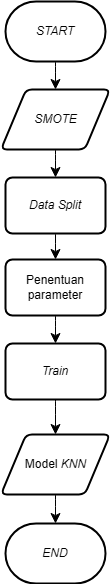

The diagram above was exported from draw.io. Its source (the exported page's mxGraphModel, read from the mxfile embedded in the PNG):
<mxGraphModel dx="712" dy="1187" grid="0" gridSize="10" guides="1" tooltips="1" connect="1" arrows="1" fold="1" page="0" pageScale="1" pageWidth="850" pageHeight="1100" math="0" shadow="0">
  <root>
    <mxCell id="0" />
    <mxCell id="1" parent="0" />
    <mxCell id="OhggnpwWC3U-Aos0IUR1-8" style="edgeStyle=none;curved=1;rounded=0;orthogonalLoop=1;jettySize=auto;html=1;exitX=0.5;exitY=1;exitDx=0;exitDy=0;exitPerimeter=0;entryX=0.5;entryY=0;entryDx=0;entryDy=0;fontSize=12;startSize=8;endSize=8;" edge="1" parent="1" source="OhggnpwWC3U-Aos0IUR1-1" target="OhggnpwWC3U-Aos0IUR1-3">
      <mxGeometry relative="1" as="geometry" />
    </mxCell>
    <mxCell id="OhggnpwWC3U-Aos0IUR1-1" value="&lt;i&gt;START&lt;/i&gt;" style="strokeWidth=2;html=1;shape=mxgraph.flowchart.terminator;whiteSpace=wrap;" vertex="1" parent="1">
      <mxGeometry x="76" y="-33" width="100" height="60" as="geometry" />
    </mxCell>
    <mxCell id="OhggnpwWC3U-Aos0IUR1-2" value="&lt;i&gt;END&lt;/i&gt;" style="strokeWidth=2;html=1;shape=mxgraph.flowchart.terminator;whiteSpace=wrap;" vertex="1" parent="1">
      <mxGeometry x="76" y="489" width="100" height="60" as="geometry" />
    </mxCell>
    <mxCell id="OhggnpwWC3U-Aos0IUR1-9" style="edgeStyle=none;curved=1;rounded=0;orthogonalLoop=1;jettySize=auto;html=1;exitX=0.5;exitY=1;exitDx=0;exitDy=0;entryX=0.5;entryY=0;entryDx=0;entryDy=0;fontSize=12;startSize=8;endSize=8;" edge="1" parent="1" source="OhggnpwWC3U-Aos0IUR1-3" target="OhggnpwWC3U-Aos0IUR1-4">
      <mxGeometry relative="1" as="geometry" />
    </mxCell>
    <mxCell id="OhggnpwWC3U-Aos0IUR1-3" value="&lt;i&gt;SMOTE&lt;/i&gt;" style="shape=parallelogram;html=1;strokeWidth=2;perimeter=parallelogramPerimeter;whiteSpace=wrap;rounded=1;arcSize=12;size=0.23;" vertex="1" parent="1">
      <mxGeometry x="71.5" y="55" width="109" height="60" as="geometry" />
    </mxCell>
    <mxCell id="OhggnpwWC3U-Aos0IUR1-10" style="edgeStyle=none;curved=1;rounded=0;orthogonalLoop=1;jettySize=auto;html=1;exitX=0.5;exitY=1;exitDx=0;exitDy=0;entryX=0.5;entryY=0;entryDx=0;entryDy=0;fontSize=12;startSize=8;endSize=8;" edge="1" parent="1" source="OhggnpwWC3U-Aos0IUR1-4" target="OhggnpwWC3U-Aos0IUR1-5">
      <mxGeometry relative="1" as="geometry" />
    </mxCell>
    <mxCell id="OhggnpwWC3U-Aos0IUR1-4" value="&lt;i&gt;Data Split&lt;/i&gt;" style="rounded=1;whiteSpace=wrap;html=1;absoluteArcSize=1;arcSize=14;strokeWidth=2;" vertex="1" parent="1">
      <mxGeometry x="76" y="143" width="100" height="56" as="geometry" />
    </mxCell>
    <mxCell id="OhggnpwWC3U-Aos0IUR1-11" style="edgeStyle=none;curved=1;rounded=0;orthogonalLoop=1;jettySize=auto;html=1;exitX=0.5;exitY=1;exitDx=0;exitDy=0;entryX=0.5;entryY=0;entryDx=0;entryDy=0;fontSize=12;startSize=8;endSize=8;" edge="1" parent="1" source="OhggnpwWC3U-Aos0IUR1-5" target="OhggnpwWC3U-Aos0IUR1-7">
      <mxGeometry relative="1" as="geometry" />
    </mxCell>
    <mxCell id="OhggnpwWC3U-Aos0IUR1-5" value="Penentuan parameter" style="rounded=1;whiteSpace=wrap;html=1;absoluteArcSize=1;arcSize=14;strokeWidth=2;" vertex="1" parent="1">
      <mxGeometry x="76" y="225" width="100" height="56" as="geometry" />
    </mxCell>
    <mxCell id="OhggnpwWC3U-Aos0IUR1-6" value="Model &lt;i&gt;KNN&lt;/i&gt;" style="shape=parallelogram;html=1;strokeWidth=2;perimeter=parallelogramPerimeter;whiteSpace=wrap;rounded=1;arcSize=12;size=0.23;" vertex="1" parent="1">
      <mxGeometry x="71.5" y="400" width="109" height="60" as="geometry" />
    </mxCell>
    <mxCell id="OhggnpwWC3U-Aos0IUR1-12" style="edgeStyle=none;curved=1;rounded=0;orthogonalLoop=1;jettySize=auto;html=1;exitX=0.5;exitY=1;exitDx=0;exitDy=0;entryX=0.5;entryY=0;entryDx=0;entryDy=0;fontSize=12;startSize=8;endSize=8;" edge="1" parent="1" source="OhggnpwWC3U-Aos0IUR1-7" target="OhggnpwWC3U-Aos0IUR1-6">
      <mxGeometry relative="1" as="geometry" />
    </mxCell>
    <mxCell id="OhggnpwWC3U-Aos0IUR1-7" value="&lt;i&gt;Train&lt;/i&gt;" style="rounded=1;whiteSpace=wrap;html=1;absoluteArcSize=1;arcSize=14;strokeWidth=2;" vertex="1" parent="1">
      <mxGeometry x="76" y="309" width="100" height="56" as="geometry" />
    </mxCell>
    <mxCell id="OhggnpwWC3U-Aos0IUR1-13" style="edgeStyle=none;curved=1;rounded=0;orthogonalLoop=1;jettySize=auto;html=1;exitX=0.5;exitY=1;exitDx=0;exitDy=0;entryX=0.5;entryY=0;entryDx=0;entryDy=0;entryPerimeter=0;fontSize=12;startSize=8;endSize=8;" edge="1" parent="1" source="OhggnpwWC3U-Aos0IUR1-6" target="OhggnpwWC3U-Aos0IUR1-2">
      <mxGeometry relative="1" as="geometry" />
    </mxCell>
  </root>
</mxGraphModel>